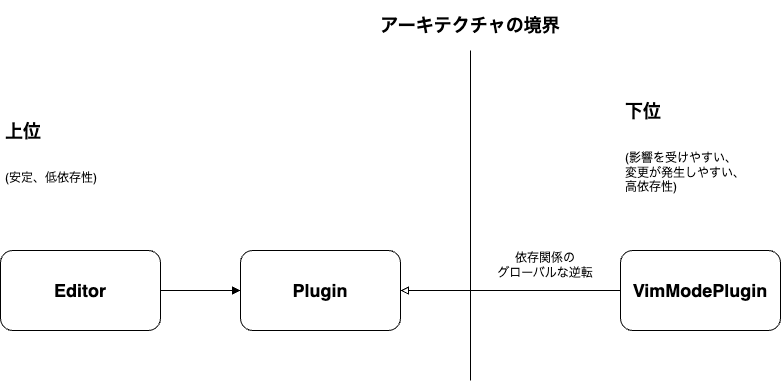

The diagram above was exported from draw.io. Its source (the exported page's mxGraphModel, read from the mxfile embedded in the PNG):
<mxGraphModel dx="727" dy="272" grid="1" gridSize="10" guides="1" tooltips="1" connect="1" arrows="1" fold="1" page="1" pageScale="1" pageWidth="1654" pageHeight="1169" math="0" shadow="0">
  <root>
    <mxCell id="0" />
    <mxCell id="1" parent="0" />
    <mxCell id="2" value="&lt;font style=&quot;font-size: 18px;&quot;&gt;&lt;b&gt;Editor&lt;/b&gt;&lt;/font&gt;" style="rounded=1;whiteSpace=wrap;html=1;" parent="1" vertex="1">
      <mxGeometry x="80" y="280" width="160" height="80" as="geometry" />
    </mxCell>
    <mxCell id="3" value="&lt;span style=&quot;font-size: 18px;&quot;&gt;&lt;b&gt;VimModePlugin&lt;/b&gt;&lt;/span&gt;" style="rounded=1;whiteSpace=wrap;html=1;" parent="1" vertex="1">
      <mxGeometry x="700" y="280" width="160" height="80" as="geometry" />
    </mxCell>
    <mxCell id="4" value="&lt;h1 style=&quot;&quot;&gt;&lt;span style=&quot;background-color: initial; font-size: 18px;&quot;&gt;上位&lt;/span&gt;&lt;/h1&gt;&lt;div style=&quot;font-size: 12px;&quot;&gt;(安定、低依存性)&lt;/div&gt;" style="text;html=1;strokeColor=none;fillColor=none;spacing=5;spacingTop=-20;whiteSpace=wrap;overflow=hidden;rounded=0;fontSize=18;" parent="1" vertex="1">
      <mxGeometry x="80" y="120" width="150" height="100" as="geometry" />
    </mxCell>
    <mxCell id="5" value="&lt;h1 style=&quot;&quot;&gt;&lt;span style=&quot;font-size: 18px;&quot;&gt;下位&lt;/span&gt;&lt;/h1&gt;&lt;div style=&quot;font-size: 12px;&quot;&gt;(影響を受けやすい、&lt;/div&gt;&lt;div style=&quot;font-size: 12px;&quot;&gt;変更が発生しやすい、&lt;/div&gt;&lt;div style=&quot;font-size: 12px;&quot;&gt;高依存性)&lt;/div&gt;" style="text;html=1;strokeColor=none;fillColor=none;spacing=5;spacingTop=-20;whiteSpace=wrap;overflow=hidden;rounded=0;fontSize=18;" parent="1" vertex="1">
      <mxGeometry x="700" y="100" width="150" height="140" as="geometry" />
    </mxCell>
    <mxCell id="6" value="&lt;span style=&quot;font-size: 18px;&quot;&gt;&lt;b&gt;アーキテクチャの境界&lt;/b&gt;&lt;/span&gt;" style="text;html=1;strokeColor=none;fillColor=none;align=center;verticalAlign=middle;whiteSpace=wrap;rounded=0;fontSize=12;" parent="1" vertex="1">
      <mxGeometry x="430" y="30" width="240" height="50" as="geometry" />
    </mxCell>
    <mxCell id="7" value="" style="endArrow=none;html=1;fontSize=18;entryX=0.5;entryY=1;entryDx=0;entryDy=0;" parent="1" target="6" edge="1">
      <mxGeometry width="50" height="50" relative="1" as="geometry">
        <mxPoint x="550" y="410" as="sourcePoint" />
        <mxPoint x="610" y="150" as="targetPoint" />
      </mxGeometry>
    </mxCell>
    <mxCell id="8" value="" style="endArrow=block;html=1;fontSize=18;exitX=1;exitY=0.5;exitDx=0;exitDy=0;endFill=1;entryX=0;entryY=0.5;entryDx=0;entryDy=0;" parent="1" source="2" target="9" edge="1">
      <mxGeometry width="50" height="50" relative="1" as="geometry">
        <mxPoint x="220" y="400" as="sourcePoint" />
        <mxPoint x="420" y="400" as="targetPoint" />
      </mxGeometry>
    </mxCell>
    <mxCell id="9" value="&lt;span style=&quot;font-size: 18px;&quot;&gt;&lt;b&gt;Plugin&lt;/b&gt;&lt;/span&gt;" style="rounded=1;whiteSpace=wrap;html=1;" parent="1" vertex="1">
      <mxGeometry x="320" y="280" width="160" height="80" as="geometry" />
    </mxCell>
    <mxCell id="10" value="" style="endArrow=block;html=1;fontSize=18;exitX=0;exitY=0.5;exitDx=0;exitDy=0;endFill=0;entryX=1;entryY=0.5;entryDx=0;entryDy=0;" parent="1" source="3" target="9" edge="1">
      <mxGeometry width="50" height="50" relative="1" as="geometry">
        <mxPoint x="660" y="360" as="sourcePoint" />
        <mxPoint x="440" y="310" as="targetPoint" />
      </mxGeometry>
    </mxCell>
    <mxCell id="11" value="依存関係の&lt;br&gt;グローバルな逆転" style="text;html=1;strokeColor=none;fillColor=none;align=center;verticalAlign=middle;whiteSpace=wrap;rounded=0;" parent="1" vertex="1">
      <mxGeometry x="570" y="280" width="110" height="30" as="geometry" />
    </mxCell>
  </root>
</mxGraphModel>